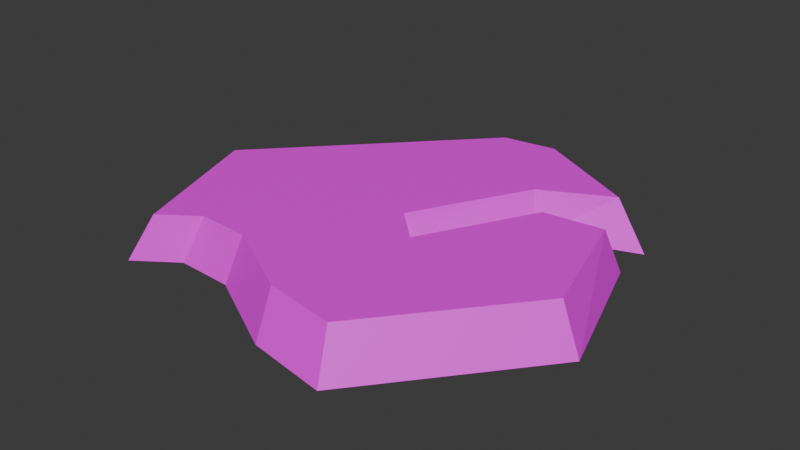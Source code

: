 # Source: lava-rocks_4_.blend  (saved by Blender 4.2.66; exported with 4.5.12 LTS)
import bpy
from mathutils import Matrix  # noqa: F401  (used for matrix-valued properties, if any)

bpy.ops.wm.read_factory_settings(use_empty=True)
scene = bpy.context.scene
scene.name = 'Scene'

# ---- collections
col_collection_3 = bpy.data.collections.new('Collection 3'); scene.collection.children.link(col_collection_3)

# ---- images (referenced by path relative to the original .blend; pixels are not part of the script)
import os
ASSET_DIR = os.environ.get("B2B_ASSET_DIR", "")  # directory of the original .blend (textures are referenced by path, not embedded)
HERE = os.path.dirname(os.path.abspath(__file__))  # packed textures are extracted next to this script under _unpacked/

def load_image(name, relpath, width, height, colorspace="sRGB"):
    """Load a texture the original file referenced (path relative to the .blend, or extracted next to this script)."""
    p = next((c for c in (os.path.join(HERE, relpath), os.path.join(ASSET_DIR, relpath)) if relpath and os.path.exists(c)), "")
    if p:
        img = bpy.data.images.load(p, check_existing=True)
        img.name = name
    else:  # same state as the original file: an image datablock whose file is absent (Cycles renders it pink)
        img = bpy.data.images.new(name, width, height)
        img.source = "FILE"
        img.filepath = "//" + (relpath or name)
    img.colorspace_settings.name = colorspace
    return img
img_restaurantbits_texture_png_002 = load_image('restaurantbits_texture.png.002', 'restaurantbits_texture.png', 1024, 1024, 'sRGB')

# ---- materials (node trees are filled in below, after node groups)
mat_restaurant_002 = bpy.data.materials.new('restaurant.002')
mat_restaurant_002.diffuse_color = (1.0, 1.0, 1.0, 1.0)
mat_restaurant_002.roughness = 0.5

# ---- material node trees
mat_restaurant_002.use_nodes = True; mat_restaurant_002.node_tree.nodes.clear()
_N = mat_restaurant_002.node_tree.nodes; _L = mat_restaurant_002.node_tree.links
n0 = _N.new('ShaderNodeBsdfPrincipled'); n0.name = 'Principled BSDF'; n0.location = (0, 300)
n0.inputs[3].default_value = 1.45
n0.inputs[27].default_value = (0.0, 0.0, 0.0, 1.0)
n1 = _N.new('ShaderNodeOutputMaterial'); n1.name = 'Material Output'; n1.location = (280, 300)
n2 = _N.new('ShaderNodeTexImage'); n2.name = 'Image Texture'; n2.location = (-480, 300)
n2.image = img_restaurantbits_texture_png_002
_L.new(n2.outputs[0], n0.inputs[0])
_L.new(n0.outputs[0], n1.inputs[0])
n1.is_active_output = True

# ---- world
world_world = bpy.data.worlds.new('World'); scene.world = world_world
world_world.use_nodes = True; world_world.node_tree.nodes.clear()
_N = world_world.node_tree.nodes; _L = world_world.node_tree.links
n0 = _N.new('ShaderNodeOutputWorld'); n0.name = 'World Output'; n0.location = (300, 300)
n1 = _N.new('ShaderNodeBackground'); n1.name = 'Background'; n1.location = (10, 300)
n1.inputs[0].default_value = (0.05088, 0.05088, 0.05088, 1.0)
_L.new(n1.outputs[0], n0.inputs[0])
n0.is_active_output = True
world_world.color = (0.05088, 0.05088, 0.05088)
world_world.sun_shadow_jitter_overblur = 0.0

# ---- meshes
me_plane_005 = bpy.data.meshes.new('Plane.005')
me_plane_005.from_pydata([(0.05896, -0.03535, -0.1), (0.1299, 1.008, -0.1), (0.7619, 0.6185, -0.1), (0.3151, 0.4589, -0.1), (-0.151, 0.9696, -0.1), (-1.121, -0.05821, -0.1), (-0.8595, -0.7987, -0.1), (-0.668, -0.6647, -0.1), (-0.3999, -0.6774, -0.1), (0.008639, -0.9009, -0.1), (0.3789, -0.9647, -0.1), (0.9726, -0.237, -0.1), (0.7619, 0.4206, -0.1), (0.4108, 0.3886, -0.1), (0.1292, -0.1242, -0.1), (-0.005756, -0.03432, 0.1), (0.1041, 0.9253, 0.1), (0.5975, 0.659, 0.1), (0.2782, 0.499, 0.1), (-0.1487, 0.8908, 0.1), (-1.022, -0.03421, 0.1), (-0.7865, -0.7007, 0.1), (-0.6141, -0.58, 0.1), (-0.3728, -0.5915, 0.1), (-0.005103, -0.7926, 0.1), (0.3281, -0.85, 0.1), (0.8624, -0.1951, 0.1), (0.7039, 0.3657, 0.1), (0.4254, 0.3358, 0.1), (0.1487, -0.184, 0.1), (-0.6361, 0.4557, -0.1), (-0.5854, 0.4283, 0.1)], [], [(11, 12, 27, 26), (0, 3, 18, 15), (12, 13, 28, 27), (5, 6, 21, 20), (13, 14, 29, 28), (6, 7, 22, 21), (14, 0, 15, 29), (7, 8, 23, 22), (30, 5, 20, 31), (8, 9, 24, 23), (1, 4, 19, 16), (9, 10, 25, 24), (2, 1, 16, 17), (10, 11, 26, 25), (3, 2, 17, 18), (26, 27, 28, 29), (24, 25, 26, 29), (23, 24, 29, 15), (16, 19, 18, 17), (4, 30, 31, 19), (15, 18, 19, 31), (22, 23, 15, 31), (31, 20, 21, 22), (30, 7, 6, 5), (7, 30, 0, 8), (1, 2, 3, 4), (0, 30, 4, 3), (11, 14, 13, 12), (9, 14, 11, 10), (8, 0, 14, 9)])
_uv = me_plane_005.uv_layers.new(name='UVMap')
_uv.uv.foreach_set('vector', [0.1907, 0.9456, 0.1907, 0.9456, 0.1907, 0.9456, 0.1907, 0.9456, 0.1907, 0.9456, 0.1907, 0.9456, 0.1907, 0.9456, 0.1907, 0.9456, 0.1907, 0.9456, 0.1907, 0.9456, 0.1907, 0.9456, 0.1907, 0.9456, 0.1907, 0.9456, 0.1907, 0.9456, 0.1907, 0.9456, 0.1907, 0.9456, 0.1907, 0.9456, 0.1907, 0.9456, 0.1907, 0.9456, 0.1907, 0.9456, 0.1907, 0.9456, 0.1907, 0.9456, 0.1907, 0.9456, 0.1907, 0.9456, 0.1907, 0.9456, 0.1907, 0.9456, 0.1907, 0.9456, 0.1907, 0.9456, 0.1907, 0.9456, 0.1907, 0.9456, 0.1907, 0.9456, 0.1907, 0.9456, 0.1907, 0.9456, 0.1907, 0.9456, 0.1907, 0.9456, 0.1907, 0.9456, 0.1907, 0.9456, 0.1907, 0.9456, 0.1907, 0.9456, 0.1907, 0.9456, 0.1907, 0.9456, 0.1907, 0.9456, 0.1907, 0.9456, 0.1907, 0.9456, 0.1907, 0.9456, 0.1907, 0.9456, 0.1907, 0.9456, 0.1907, 0.9456, 0.1907, 0.9456, 0.1907, 0.9456, 0.1907, 0.9456, 0.1907, 0.9456, 0.1907, 0.9456, 0.1907, 0.9456, 0.1907, 0.9456, 0.1907, 0.9456, 0.1907, 0.9456, 0.1907, 0.9456, 0.1907, 0.9456, 0.1907, 0.9456, 0.1907, 0.9456, 0.1907, 0.9456, 0.1907, 0.9456, 0.1907, 0.9456, 0.1907, 0.9456, 0.1907, 0.9456, 0.1907, 0.9456, 0.1907, 0.9456, 0.1907, 0.9456, 0.1907, 0.9456, 0.1907, 0.9456, 0.1907, 0.9456, 0.1907, 0.9456, 0.1907, 0.9456, 0.1907, 0.9456, 0.1907, 0.9456, 0.1907, 0.9456, 0.1907, 0.9456, 0.1907, 0.9456, 0.1907, 0.9456, 0.1907, 0.9456, 0.1907, 0.9456, 0.1907, 0.9456, 0.1907, 0.9456, 0.1907, 0.9456, 0.1907, 0.9456, 0.1907, 0.9456, 0.1907, 0.9456, 0.1907, 0.9456, 0.1907, 0.9456, 0.1907, 0.9456, 0.1907, 0.9456, 0.1907, 0.9456, 0.1907, 0.9456, 0.1907, 0.9456, 0.1907, 0.9456, 0.1907, 0.9456, 0.1907, 0.9456, 0.1907, 0.9456, 0.1907, 0.9456, 0.1907, 0.9456, 0.1907, 0.9456, 0.1907, 0.9456, 0.1907, 0.9456, 0.1907, 0.9456, 0.1907, 0.9456, 0.1907, 0.9456, 0.1907, 0.9456, 0.1907, 0.9456, 0.1907, 0.9456, 0.1907, 0.9456, 0.1907, 0.9456, 0.1907, 0.9456, 0.1907, 0.9456, 0.1907, 0.9456, 0.1907, 0.9456, 0.1907, 0.9456, 0.1907, 0.9456, 0.1907, 0.9456, 0.1907, 0.9456])
me_plane_005.materials.append(mat_restaurant_002)
me_plane_005.update()

# ---- objects
ob_plane_004 = bpy.data.objects.new('Plane.004', me_plane_005)

# ---- transforms, parenting, visibility, modifiers, constraints
ob_plane_004.location = (0.0, 0.0, 0.0)

# ---- collection membership
col_collection_3.objects.link(ob_plane_004)

# ---- scene / render settings (as saved in the file)
scene.frame_start = 1; scene.frame_end = 250; scene.frame_set(1)
scene.render.engine = 'BLENDER_EEVEE_NEXT'
bpy.context.view_layer.update()

# ---- added for rendering (the .blend has no active camera and no usable light): camera, sun
cam_auto = bpy.data.cameras.new('AutoCamera')
cam_auto.lens = 50.0
cam_auto.sensor_width = 36.0
cam_auto.clip_end = 1000.0
ob_auto_camera = bpy.data.objects.new('AutoCamera', cam_auto)
scene.collection.objects.link(ob_auto_camera)
ob_auto_camera.location = (2.59365, -3.18002, 2.1344)
ob_auto_camera.rotation_euler = (1.09748, -7.21219e-08, 0.694738)
scene.camera = ob_auto_camera
light_auto_sun = bpy.data.lights.new('AutoSun', 'SUN')
light_auto_sun.energy = 3.0
light_auto_sun.angle = 0.0523599
ob_auto_sun = bpy.data.objects.new('AutoSun', light_auto_sun)
scene.collection.objects.link(ob_auto_sun)
ob_auto_sun.rotation_euler = (0.872665, 0.174533, 0.523599)
bpy.context.view_layer.update()
